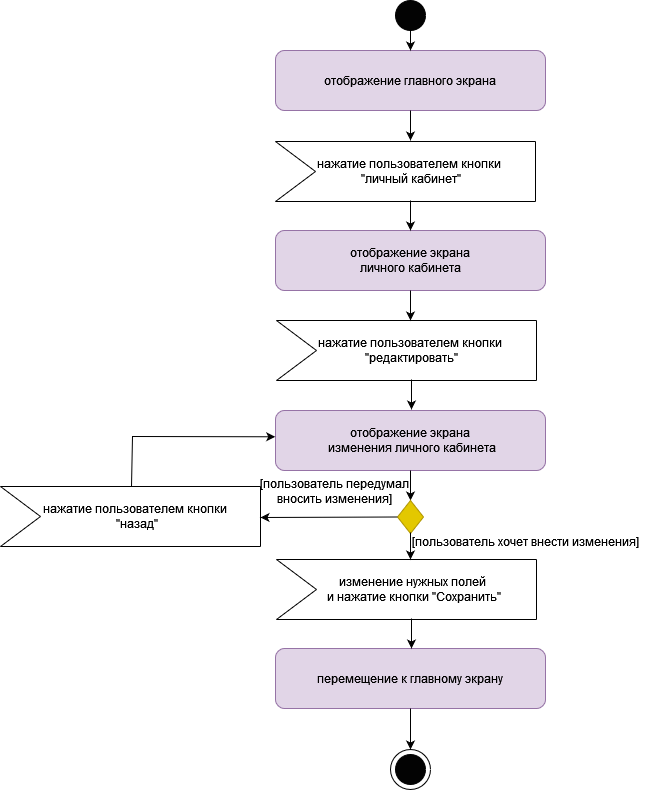

The diagram above was exported from draw.io. Its source (the exported page's mxGraphModel, read from the mxfile embedded in the PNG):
<mxGraphModel dx="1050" dy="557" grid="0" gridSize="10" guides="1" tooltips="1" connect="1" arrows="1" fold="1" page="1" pageScale="1" pageWidth="827" pageHeight="1169" math="0" shadow="0">
  <root>
    <mxCell id="WIyWlLk6GJQsqaUBKTNV-0" />
    <mxCell id="WIyWlLk6GJQsqaUBKTNV-1" parent="WIyWlLk6GJQsqaUBKTNV-0" />
    <mxCell id="EDwAw3rbuMBAc9x-66SU-0" value="отображение главного экрана" style="rounded=1;whiteSpace=wrap;html=1;fillColor=#e1d5e7;strokeColor=#9673a6;" parent="WIyWlLk6GJQsqaUBKTNV-1" vertex="1">
      <mxGeometry x="300" y="60" width="270" height="60" as="geometry" />
    </mxCell>
    <mxCell id="EDwAw3rbuMBAc9x-66SU-1" value="" style="ellipse;whiteSpace=wrap;html=1;aspect=fixed;fillColor=#030303;" parent="WIyWlLk6GJQsqaUBKTNV-1" vertex="1">
      <mxGeometry x="420" y="10" width="30" height="30" as="geometry" />
    </mxCell>
    <mxCell id="EDwAw3rbuMBAc9x-66SU-10" value="" style="endArrow=none;html=1;rounded=0;" parent="WIyWlLk6GJQsqaUBKTNV-1" edge="1">
      <mxGeometry width="50" height="50" relative="1" as="geometry">
        <mxPoint x="300" y="151" as="sourcePoint" />
        <mxPoint x="560" y="151" as="targetPoint" />
      </mxGeometry>
    </mxCell>
    <mxCell id="EDwAw3rbuMBAc9x-66SU-12" value="" style="endArrow=none;html=1;rounded=0;" parent="WIyWlLk6GJQsqaUBKTNV-1" edge="1">
      <mxGeometry width="50" height="50" relative="1" as="geometry">
        <mxPoint x="560" y="211" as="sourcePoint" />
        <mxPoint x="560" y="151" as="targetPoint" />
      </mxGeometry>
    </mxCell>
    <mxCell id="EDwAw3rbuMBAc9x-66SU-13" value="" style="endArrow=none;html=1;rounded=0;" parent="WIyWlLk6GJQsqaUBKTNV-1" edge="1">
      <mxGeometry width="50" height="50" relative="1" as="geometry">
        <mxPoint x="300" y="211" as="sourcePoint" />
        <mxPoint x="560" y="211" as="targetPoint" />
      </mxGeometry>
    </mxCell>
    <mxCell id="EDwAw3rbuMBAc9x-66SU-14" value="" style="endArrow=none;html=1;rounded=0;" parent="WIyWlLk6GJQsqaUBKTNV-1" edge="1">
      <mxGeometry width="50" height="50" relative="1" as="geometry">
        <mxPoint x="300" y="211" as="sourcePoint" />
        <mxPoint x="340" y="181" as="targetPoint" />
      </mxGeometry>
    </mxCell>
    <mxCell id="EDwAw3rbuMBAc9x-66SU-15" value="" style="endArrow=none;html=1;rounded=0;" parent="WIyWlLk6GJQsqaUBKTNV-1" edge="1">
      <mxGeometry width="50" height="50" relative="1" as="geometry">
        <mxPoint x="300" y="151" as="sourcePoint" />
        <mxPoint x="340" y="181" as="targetPoint" />
      </mxGeometry>
    </mxCell>
    <mxCell id="EDwAw3rbuMBAc9x-66SU-17" value="нажатие пользователем кнопки&amp;nbsp;&lt;div&gt;&quot;личный кабинет&quot;&lt;/div&gt;" style="text;html=1;align=center;verticalAlign=middle;resizable=0;points=[];autosize=1;strokeColor=none;fillColor=none;" parent="WIyWlLk6GJQsqaUBKTNV-1" vertex="1">
      <mxGeometry x="337" y="160" width="196" height="41" as="geometry" />
    </mxCell>
    <mxCell id="EDwAw3rbuMBAc9x-66SU-18" value="отображение экрана&lt;div&gt;личного кабинета&lt;/div&gt;" style="rounded=1;whiteSpace=wrap;html=1;fillColor=#e1d5e7;strokeColor=#9673a6;" parent="WIyWlLk6GJQsqaUBKTNV-1" vertex="1">
      <mxGeometry x="300" y="240" width="270" height="60" as="geometry" />
    </mxCell>
    <mxCell id="EDwAw3rbuMBAc9x-66SU-19" value="перемещение к главному экрану" style="rounded=1;whiteSpace=wrap;html=1;fillColor=#e1d5e7;strokeColor=#9673a6;" parent="WIyWlLk6GJQsqaUBKTNV-1" vertex="1">
      <mxGeometry x="300" y="658" width="270" height="60" as="geometry" />
    </mxCell>
    <mxCell id="EDwAw3rbuMBAc9x-66SU-20" value="" style="ellipse;whiteSpace=wrap;html=1;aspect=fixed;fillColor=#ffffff;" parent="WIyWlLk6GJQsqaUBKTNV-1" vertex="1">
      <mxGeometry x="415" y="759" width="40" height="40" as="geometry" />
    </mxCell>
    <mxCell id="EDwAw3rbuMBAc9x-66SU-22" value="" style="ellipse;whiteSpace=wrap;html=1;aspect=fixed;fillColor=#030303;" parent="WIyWlLk6GJQsqaUBKTNV-1" vertex="1">
      <mxGeometry x="420" y="764" width="30" height="30" as="geometry" />
    </mxCell>
    <mxCell id="EDwAw3rbuMBAc9x-66SU-23" value="" style="endArrow=classic;html=1;rounded=0;exitX=0.5;exitY=1;exitDx=0;exitDy=0;entryX=0.5;entryY=0;entryDx=0;entryDy=0;" parent="WIyWlLk6GJQsqaUBKTNV-1" source="EDwAw3rbuMBAc9x-66SU-1" target="EDwAw3rbuMBAc9x-66SU-0" edge="1">
      <mxGeometry width="50" height="50" relative="1" as="geometry">
        <mxPoint x="510" y="50" as="sourcePoint" />
        <mxPoint x="560" as="targetPoint" />
      </mxGeometry>
    </mxCell>
    <mxCell id="EDwAw3rbuMBAc9x-66SU-24" value="" style="endArrow=classic;html=1;rounded=0;exitX=0.5;exitY=1;exitDx=0;exitDy=0;" parent="WIyWlLk6GJQsqaUBKTNV-1" source="EDwAw3rbuMBAc9x-66SU-0" edge="1">
      <mxGeometry width="50" height="50" relative="1" as="geometry">
        <mxPoint x="445" y="50" as="sourcePoint" />
        <mxPoint x="435" y="150" as="targetPoint" />
        <Array as="points" />
      </mxGeometry>
    </mxCell>
    <mxCell id="EDwAw3rbuMBAc9x-66SU-25" value="" style="endArrow=classic;html=1;rounded=0;exitX=0.5;exitY=1;exitDx=0;exitDy=0;" parent="WIyWlLk6GJQsqaUBKTNV-1" edge="1">
      <mxGeometry width="50" height="50" relative="1" as="geometry">
        <mxPoint x="435" y="210" as="sourcePoint" />
        <mxPoint x="435" y="240" as="targetPoint" />
        <Array as="points" />
      </mxGeometry>
    </mxCell>
    <mxCell id="EDwAw3rbuMBAc9x-66SU-26" value="" style="endArrow=classic;html=1;rounded=0;exitX=0.5;exitY=1;exitDx=0;exitDy=0;" parent="WIyWlLk6GJQsqaUBKTNV-1" edge="1">
      <mxGeometry width="50" height="50" relative="1" as="geometry">
        <mxPoint x="435" y="300" as="sourcePoint" />
        <mxPoint x="435" y="330" as="targetPoint" />
        <Array as="points" />
      </mxGeometry>
    </mxCell>
    <mxCell id="EDwAw3rbuMBAc9x-66SU-27" value="" style="endArrow=classic;html=1;rounded=0;exitX=0.5;exitY=1;exitDx=0;exitDy=0;entryX=0.5;entryY=0;entryDx=0;entryDy=0;" parent="WIyWlLk6GJQsqaUBKTNV-1" target="EDwAw3rbuMBAc9x-66SU-20" edge="1">
      <mxGeometry width="50" height="50" relative="1" as="geometry">
        <mxPoint x="435" y="718" as="sourcePoint" />
        <mxPoint x="435" y="748" as="targetPoint" />
        <Array as="points" />
      </mxGeometry>
    </mxCell>
    <mxCell id="EDwAw3rbuMBAc9x-66SU-28" value="" style="endArrow=none;html=1;rounded=0;" parent="WIyWlLk6GJQsqaUBKTNV-1" edge="1">
      <mxGeometry width="50" height="50" relative="1" as="geometry">
        <mxPoint x="301" y="330" as="sourcePoint" />
        <mxPoint x="561" y="330" as="targetPoint" />
      </mxGeometry>
    </mxCell>
    <mxCell id="EDwAw3rbuMBAc9x-66SU-29" value="" style="endArrow=none;html=1;rounded=0;" parent="WIyWlLk6GJQsqaUBKTNV-1" edge="1">
      <mxGeometry width="50" height="50" relative="1" as="geometry">
        <mxPoint x="561" y="390" as="sourcePoint" />
        <mxPoint x="561" y="330" as="targetPoint" />
      </mxGeometry>
    </mxCell>
    <mxCell id="EDwAw3rbuMBAc9x-66SU-30" value="" style="endArrow=none;html=1;rounded=0;" parent="WIyWlLk6GJQsqaUBKTNV-1" edge="1">
      <mxGeometry width="50" height="50" relative="1" as="geometry">
        <mxPoint x="301" y="390" as="sourcePoint" />
        <mxPoint x="561" y="390" as="targetPoint" />
      </mxGeometry>
    </mxCell>
    <mxCell id="EDwAw3rbuMBAc9x-66SU-31" value="" style="endArrow=none;html=1;rounded=0;" parent="WIyWlLk6GJQsqaUBKTNV-1" edge="1">
      <mxGeometry width="50" height="50" relative="1" as="geometry">
        <mxPoint x="301" y="390" as="sourcePoint" />
        <mxPoint x="341" y="360" as="targetPoint" />
      </mxGeometry>
    </mxCell>
    <mxCell id="EDwAw3rbuMBAc9x-66SU-32" value="" style="endArrow=none;html=1;rounded=0;" parent="WIyWlLk6GJQsqaUBKTNV-1" edge="1">
      <mxGeometry width="50" height="50" relative="1" as="geometry">
        <mxPoint x="301" y="330" as="sourcePoint" />
        <mxPoint x="341" y="360" as="targetPoint" />
      </mxGeometry>
    </mxCell>
    <mxCell id="EDwAw3rbuMBAc9x-66SU-33" value="нажатие пользователем кнопки&amp;nbsp;&lt;div&gt;&quot;редактировать&quot;&lt;/div&gt;" style="text;html=1;align=center;verticalAlign=middle;resizable=0;points=[];autosize=1;strokeColor=none;fillColor=none;" parent="WIyWlLk6GJQsqaUBKTNV-1" vertex="1">
      <mxGeometry x="338" y="339" width="196" height="41" as="geometry" />
    </mxCell>
    <mxCell id="EDwAw3rbuMBAc9x-66SU-34" value="" style="endArrow=classic;html=1;rounded=0;exitX=0.5;exitY=1;exitDx=0;exitDy=0;" parent="WIyWlLk6GJQsqaUBKTNV-1" edge="1">
      <mxGeometry width="50" height="50" relative="1" as="geometry">
        <mxPoint x="436" y="389" as="sourcePoint" />
        <mxPoint x="436" y="419" as="targetPoint" />
        <Array as="points" />
      </mxGeometry>
    </mxCell>
    <mxCell id="EDwAw3rbuMBAc9x-66SU-35" value="отображение экрана&lt;div&gt;&amp;nbsp;изменения личного кабинета&lt;/div&gt;" style="rounded=1;whiteSpace=wrap;html=1;fillColor=#e1d5e7;strokeColor=#9673a6;" parent="WIyWlLk6GJQsqaUBKTNV-1" vertex="1">
      <mxGeometry x="300" y="420" width="270" height="60" as="geometry" />
    </mxCell>
    <mxCell id="EDwAw3rbuMBAc9x-66SU-36" value="" style="endArrow=classic;html=1;rounded=0;exitX=0.5;exitY=1;exitDx=0;exitDy=0;" parent="WIyWlLk6GJQsqaUBKTNV-1" edge="1">
      <mxGeometry width="50" height="50" relative="1" as="geometry">
        <mxPoint x="435" y="480" as="sourcePoint" />
        <mxPoint x="435" y="510" as="targetPoint" />
        <Array as="points" />
      </mxGeometry>
    </mxCell>
    <mxCell id="EDwAw3rbuMBAc9x-66SU-38" value="" style="rhombus;whiteSpace=wrap;html=1;fillColor=#e3c800;fontColor=#000000;strokeColor=#B09500;" parent="WIyWlLk6GJQsqaUBKTNV-1" vertex="1">
      <mxGeometry x="422" y="510" width="26" height="33" as="geometry" />
    </mxCell>
    <mxCell id="EDwAw3rbuMBAc9x-66SU-39" value="" style="endArrow=none;html=1;rounded=0;" parent="WIyWlLk6GJQsqaUBKTNV-1" edge="1">
      <mxGeometry width="50" height="50" relative="1" as="geometry">
        <mxPoint x="301" y="569" as="sourcePoint" />
        <mxPoint x="561" y="569" as="targetPoint" />
      </mxGeometry>
    </mxCell>
    <mxCell id="EDwAw3rbuMBAc9x-66SU-40" value="" style="endArrow=none;html=1;rounded=0;" parent="WIyWlLk6GJQsqaUBKTNV-1" edge="1">
      <mxGeometry width="50" height="50" relative="1" as="geometry">
        <mxPoint x="561" y="629" as="sourcePoint" />
        <mxPoint x="561" y="569" as="targetPoint" />
      </mxGeometry>
    </mxCell>
    <mxCell id="EDwAw3rbuMBAc9x-66SU-41" value="" style="endArrow=none;html=1;rounded=0;" parent="WIyWlLk6GJQsqaUBKTNV-1" edge="1">
      <mxGeometry width="50" height="50" relative="1" as="geometry">
        <mxPoint x="301" y="629" as="sourcePoint" />
        <mxPoint x="561" y="629" as="targetPoint" />
      </mxGeometry>
    </mxCell>
    <mxCell id="EDwAw3rbuMBAc9x-66SU-42" value="" style="endArrow=none;html=1;rounded=0;" parent="WIyWlLk6GJQsqaUBKTNV-1" edge="1">
      <mxGeometry width="50" height="50" relative="1" as="geometry">
        <mxPoint x="301" y="629" as="sourcePoint" />
        <mxPoint x="341" y="599" as="targetPoint" />
      </mxGeometry>
    </mxCell>
    <mxCell id="EDwAw3rbuMBAc9x-66SU-43" value="" style="endArrow=none;html=1;rounded=0;" parent="WIyWlLk6GJQsqaUBKTNV-1" edge="1">
      <mxGeometry width="50" height="50" relative="1" as="geometry">
        <mxPoint x="301" y="569" as="sourcePoint" />
        <mxPoint x="341" y="599" as="targetPoint" />
      </mxGeometry>
    </mxCell>
    <mxCell id="EDwAw3rbuMBAc9x-66SU-44" value="изменение нужных полей&lt;div&gt;&amp;nbsp;и нажатие&amp;nbsp;&lt;span style=&quot;background-color: initial;&quot;&gt;кнопки &quot;Cохранить&quot;&lt;/span&gt;&lt;/div&gt;" style="text;html=1;align=center;verticalAlign=middle;resizable=0;points=[];autosize=1;strokeColor=none;fillColor=none;" parent="WIyWlLk6GJQsqaUBKTNV-1" vertex="1">
      <mxGeometry x="342" y="578" width="190" height="41" as="geometry" />
    </mxCell>
    <mxCell id="EDwAw3rbuMBAc9x-66SU-45" value="" style="endArrow=classic;html=1;rounded=0;exitX=0.5;exitY=1;exitDx=0;exitDy=0;" parent="WIyWlLk6GJQsqaUBKTNV-1" edge="1">
      <mxGeometry width="50" height="50" relative="1" as="geometry">
        <mxPoint x="436" y="628" as="sourcePoint" />
        <mxPoint x="436" y="658" as="targetPoint" />
        <Array as="points" />
      </mxGeometry>
    </mxCell>
    <mxCell id="EDwAw3rbuMBAc9x-66SU-46" value="" style="endArrow=classic;html=1;rounded=0;exitX=0.5;exitY=1;exitDx=0;exitDy=0;" parent="WIyWlLk6GJQsqaUBKTNV-1" edge="1">
      <mxGeometry width="50" height="50" relative="1" as="geometry">
        <mxPoint x="435" y="542" as="sourcePoint" />
        <mxPoint x="435" y="569" as="targetPoint" />
        <Array as="points" />
      </mxGeometry>
    </mxCell>
    <mxCell id="EDwAw3rbuMBAc9x-66SU-47" value="" style="endArrow=none;html=1;rounded=0;" parent="WIyWlLk6GJQsqaUBKTNV-1" edge="1">
      <mxGeometry width="50" height="50" relative="1" as="geometry">
        <mxPoint x="25" y="496" as="sourcePoint" />
        <mxPoint x="285" y="496" as="targetPoint" />
      </mxGeometry>
    </mxCell>
    <mxCell id="EDwAw3rbuMBAc9x-66SU-48" value="" style="endArrow=none;html=1;rounded=0;" parent="WIyWlLk6GJQsqaUBKTNV-1" edge="1">
      <mxGeometry width="50" height="50" relative="1" as="geometry">
        <mxPoint x="285" y="556" as="sourcePoint" />
        <mxPoint x="285" y="496" as="targetPoint" />
      </mxGeometry>
    </mxCell>
    <mxCell id="EDwAw3rbuMBAc9x-66SU-49" value="" style="endArrow=none;html=1;rounded=0;" parent="WIyWlLk6GJQsqaUBKTNV-1" edge="1">
      <mxGeometry width="50" height="50" relative="1" as="geometry">
        <mxPoint x="25" y="556" as="sourcePoint" />
        <mxPoint x="285" y="556" as="targetPoint" />
      </mxGeometry>
    </mxCell>
    <mxCell id="EDwAw3rbuMBAc9x-66SU-50" value="" style="endArrow=none;html=1;rounded=0;" parent="WIyWlLk6GJQsqaUBKTNV-1" edge="1">
      <mxGeometry width="50" height="50" relative="1" as="geometry">
        <mxPoint x="25" y="556" as="sourcePoint" />
        <mxPoint x="65" y="526" as="targetPoint" />
      </mxGeometry>
    </mxCell>
    <mxCell id="EDwAw3rbuMBAc9x-66SU-51" value="" style="endArrow=none;html=1;rounded=0;" parent="WIyWlLk6GJQsqaUBKTNV-1" edge="1">
      <mxGeometry width="50" height="50" relative="1" as="geometry">
        <mxPoint x="25" y="496" as="sourcePoint" />
        <mxPoint x="65" y="526" as="targetPoint" />
      </mxGeometry>
    </mxCell>
    <mxCell id="EDwAw3rbuMBAc9x-66SU-52" value="нажатие пользователем кнопки&amp;nbsp;&lt;div&gt;&quot;назад&quot;&lt;/div&gt;" style="text;html=1;align=center;verticalAlign=middle;resizable=0;points=[];autosize=1;strokeColor=none;fillColor=none;" parent="WIyWlLk6GJQsqaUBKTNV-1" vertex="1">
      <mxGeometry x="63" y="505" width="196" height="41" as="geometry" />
    </mxCell>
    <mxCell id="EDwAw3rbuMBAc9x-66SU-54" value="" style="endArrow=classic;html=1;rounded=0;exitX=0;exitY=0.5;exitDx=0;exitDy=0;" parent="WIyWlLk6GJQsqaUBKTNV-1" source="EDwAw3rbuMBAc9x-66SU-38" edge="1">
      <mxGeometry width="50" height="50" relative="1" as="geometry">
        <mxPoint x="421" y="526.5" as="sourcePoint" />
        <mxPoint x="285" y="527" as="targetPoint" />
        <Array as="points" />
      </mxGeometry>
    </mxCell>
    <mxCell id="EDwAw3rbuMBAc9x-66SU-55" value="" style="endArrow=classic;html=1;rounded=0;entryX=-0.001;entryY=0.438;entryDx=0;entryDy=0;entryPerimeter=0;" parent="WIyWlLk6GJQsqaUBKTNV-1" target="EDwAw3rbuMBAc9x-66SU-35" edge="1">
      <mxGeometry width="50" height="50" relative="1" as="geometry">
        <mxPoint x="156" y="496" as="sourcePoint" />
        <mxPoint x="300" y="445" as="targetPoint" />
        <Array as="points">
          <mxPoint x="157" y="446" />
        </Array>
      </mxGeometry>
    </mxCell>
    <mxCell id="EDwAw3rbuMBAc9x-66SU-56" value="[пользователь хочет внести изменения]" style="text;html=1;align=center;verticalAlign=middle;resizable=0;points=[];autosize=1;strokeColor=none;fillColor=none;" parent="WIyWlLk6GJQsqaUBKTNV-1" vertex="1">
      <mxGeometry x="430" y="538" width="239" height="26" as="geometry" />
    </mxCell>
    <mxCell id="EDwAw3rbuMBAc9x-66SU-57" value="[пользователь передумал&lt;div&gt;&lt;span style=&quot;background-color: initial;&quot;&gt;вносить изменения]&lt;/span&gt;&lt;/div&gt;" style="text;html=1;align=center;verticalAlign=middle;resizable=0;points=[];autosize=1;strokeColor=none;fillColor=none;" parent="WIyWlLk6GJQsqaUBKTNV-1" vertex="1">
      <mxGeometry x="278" y="480" width="161" height="41" as="geometry" />
    </mxCell>
  </root>
</mxGraphModel>